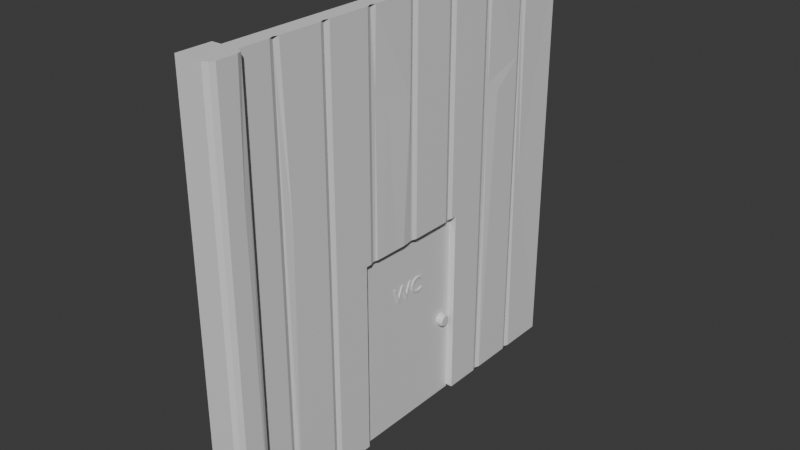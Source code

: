 # Source: wall-tile-wc-door.blend  (saved by Blender 4.0.36; exported with 4.5.12 LTS)
import bpy
from mathutils import Matrix  # noqa: F401  (used for matrix-valued properties, if any)

bpy.ops.wm.read_factory_settings(use_empty=True)
scene = bpy.context.scene
scene.name = 'Scene'

# ---- collections
col_collection = bpy.data.collections.new('Collection'); scene.collection.children.link(col_collection)

# ---- materials (node trees are filled in below, after node groups)
mat_wood1 = bpy.data.materials.new('wood1')
mat_wood1.use_transparent_shadow = False
mat_wood2 = bpy.data.materials.new('wood2')
mat_wood2.use_transparent_shadow = False
mat_metal = bpy.data.materials.new('metal')
mat_metal.use_transparent_shadow = False
mat_text = bpy.data.materials.new('text')
mat_text.use_transparent_shadow = False

# ---- material node trees
mat_wood1.use_nodes = True; mat_wood1.node_tree.nodes.clear()
_N = mat_wood1.node_tree.nodes; _L = mat_wood1.node_tree.links
n0 = _N.new('ShaderNodeBsdfPrincipled'); n0.name = 'Principled BSDF'; n0.location = (10, 300)
n0.inputs[3].default_value = 1.45
n1 = _N.new('ShaderNodeOutputMaterial'); n1.name = 'Material Output'; n1.location = (300, 300)
_L.new(n0.outputs[0], n1.inputs[0])
n1.is_active_output = True
mat_wood2.use_nodes = True; mat_wood2.node_tree.nodes.clear()
_N = mat_wood2.node_tree.nodes; _L = mat_wood2.node_tree.links
n0 = _N.new('ShaderNodeBsdfPrincipled'); n0.name = 'Principled BSDF'; n0.location = (10, 300)
n0.inputs[3].default_value = 1.45
n1 = _N.new('ShaderNodeOutputMaterial'); n1.name = 'Material Output'; n1.location = (300, 300)
_L.new(n0.outputs[0], n1.inputs[0])
n1.is_active_output = True
mat_metal.use_nodes = True; mat_metal.node_tree.nodes.clear()
_N = mat_metal.node_tree.nodes; _L = mat_metal.node_tree.links
n0 = _N.new('ShaderNodeBsdfPrincipled'); n0.name = 'Principled BSDF'; n0.location = (10, 300)
n0.inputs[3].default_value = 1.45
n1 = _N.new('ShaderNodeOutputMaterial'); n1.name = 'Material Output'; n1.location = (300, 300)
_L.new(n0.outputs[0], n1.inputs[0])
n1.is_active_output = True
mat_text.use_nodes = True; mat_text.node_tree.nodes.clear()
_N = mat_text.node_tree.nodes; _L = mat_text.node_tree.links
n0 = _N.new('ShaderNodeBsdfPrincipled'); n0.name = 'Principled BSDF'; n0.location = (10, 300)
n0.inputs[3].default_value = 1.45
n1 = _N.new('ShaderNodeOutputMaterial'); n1.name = 'Material Output'; n1.location = (300, 300)
_L.new(n0.outputs[0], n1.inputs[0])
n1.is_active_output = True

# ---- world
world_world = bpy.data.worlds.new('World'); scene.world = world_world
world_world.use_nodes = True; world_world.node_tree.nodes.clear()
_N = world_world.node_tree.nodes; _L = world_world.node_tree.links
n0 = _N.new('ShaderNodeOutputWorld'); n0.name = 'World Output'; n0.location = (300, 300)
n1 = _N.new('ShaderNodeBackground'); n1.name = 'Background'; n1.location = (10, 300)
n1.inputs[0].default_value = (0.05088, 0.05088, 0.05088, 1.0)
_L.new(n1.outputs[0], n0.inputs[0])
n0.is_active_output = True
world_world.color = (0.05088, 0.05088, 0.05088)
world_world.use_sun_shadow = False
world_world.sun_shadow_jitter_overblur = 0.0

# ---- meshes
me_cube_001 = bpy.data.meshes.new('Cube.001')
me_cube_001.from_pydata([(-1.0, -1.0, -1.0), (-1.0, -1.0, 1.0), (-1.0, 1.0, -1.0), (-1.0, 1.0, 1.0), (1.0, -1.0, -1.0), (1.0, -1.0, 1.0), (1.0, 1.0, -1.0), (1.0, 1.0, 1.0), (-1.0, 0.75, -1.0), (-1.0, 0.5, -1.0), (-1.0, -0.5, -1.0), (-1.0, -0.75, -1.0), (-1.0, -0.75, 1.0), (-1.0, -0.5, 1.0), (-1.0, -0.25, 1.0), (-1.0, 0.0, 1.0), (-1.0, 0.25, 1.0), (-1.0, 0.5, 1.0), (-1.0, 0.75, 1.0), (1.0, -0.7276, -1.0), (1.0, -0.7724, -1.0), (0.9776, -0.75, -1.0), (0.8, -0.75, -1.0), (1.0, -0.4776, -1.0), (1.0, -0.5224, -1.0), (0.9776, -0.5, -1.0), (0.8, -0.5, -1.0), (1.0, 0.5224, -1.0), (1.0, 0.4776, -1.0), (0.9776, 0.5, -1.0), (0.8, 0.5, -1.0), (1.0, 0.7724, -1.0), (1.0, 0.7276, -1.0), (0.9776, 0.75, -1.0), (0.8, 0.75, -1.0), (1.0, 0.7276, 1.0), (1.0, 0.7724, 1.0), (0.9776, 0.75, 1.0), (0.8, 0.75, 1.0), (1.0, 0.4776, 1.0), (1.0, 0.5224, 1.0), (0.9776, 0.5, 1.0), (0.8, 0.5, 1.0), (1.0, 0.2276, 1.0), (1.0, 0.2724, 1.0), (0.9776, 0.25, 1.0), (0.8, 0.25, 1.0), (1.0, -0.02244, 1.0), (1.0, 0.02244, 1.0), (0.9776, 0.0, 1.0), (0.8, 0.0, 1.0), (1.0, -0.2724, 1.0), (1.0, -0.2276, 1.0), (0.9776, -0.25, 1.0), (0.8, -0.25, 1.0), (1.0, -0.5224, 1.0), (1.0, -0.4776, 1.0), (0.9776, -0.5, 1.0), (0.8, -0.5, 1.0), (1.0, -0.7724, 1.0), (1.0, -0.7276, 1.0), (0.9776, -0.75, 1.0), (0.8, -0.75, 1.0), (1.0, -0.02244, 0.5629), (0.8148, -0.2276, 0.6494), (0.8371, -0.2276, 0.4675), (0.8668, -0.1591, 0.5625), (1.0, 0.7276, 0.3), (0.85, 0.5224, 0.4839), (0.85, 0.5224, 0.3703), (1.0, 0.7276, 0.5555), (1.0, 0.5856, 0.4273), (1.0, -0.5224, 0.09332), (1.0, -0.7048, 0.2204), (1.0, -0.7042, 0.05421), (1.0, -0.6216, 0.1176), (1.0, 0.4467, -0.1455), (1.0, 1.0, 0.03022), (0.9, 0.7927, -0.04419), (-2.0, -1.08, -1.002), (-2.0, -1.08, 1.002), (-2.0, -0.92, -1.002), (-2.0, -0.92, 1.002), (2.0, -0.9679, 0.4369), (2.0, -1.047, 0.3891), (2.0, -1.047, -1.002), (1.187, -1.08, -1.002), (1.762, -1.07, -1.002), (1.187, -1.08, 1.002), (2.0, -1.047, 1.002), (1.762, -1.07, 1.002), (1.187, -0.92, -1.002), (2.0, -0.9525, -1.002), (1.762, -0.9295, -1.002), (2.0, -0.9525, 1.002), (1.187, -0.92, 1.002), (1.762, -0.9295, 1.002), (2.0, -1.035, -0.5187), (2.0, -0.9567, -0.6114), (1.0, -0.2724, -0.08262), (1.0, -0.2996, -0.08262), (1.0, -0.2996, -1.0), (1.0, 0.2996, -0.1952), (1.0, 0.2996, -1.0), (1.0, 0.2276, -0.08262), (1.0, 0.02244, -0.08262), (-1.0, 0.2996, -1.0), (-1.0, -0.2996, -1.0), (-1.0, -0.25, -0.08262), (-1.0, -0.2996, -0.08262), (-1.0, 0.0, -0.08262), (-1.0, 0.25, -0.08262), (-1.0, 0.2996, -0.08262), (0.8, 0.25, -0.08262), (1.0, 0.2724, -0.08262), (0.8816, -0.02244, -0.08262), (0.8431, -0.01936, -0.08262), (0.8, 0.0, -0.08262), (0.8, -0.25, -0.08262), (1.0, -0.06257, -0.08262), (0.9424, -0.1873, -0.08262), (0.9169, -0.2276, -0.08262), (0.9592, -0.1044, -0.08262), (0.8082, -0.2375, -0.08262), (1.0, 0.2996, -0.08262)], [], [(8, 18, 3, 2), (6, 2, 3, 7, 77), (99, 51, 56, 23, 101, 100), (4, 5, 1, 0), (40, 35, 37, 18, 17, 41), (44, 39, 41, 17, 16, 45), (48, 43, 45, 16, 15, 49), (52, 47, 49, 15, 14, 53), (56, 51, 53, 14, 13, 57), (60, 55, 57, 13, 12, 61), (61, 12, 1, 5, 59), (36, 7, 3, 18, 37), (6, 77, 78, 31), (67, 71, 69, 27, 32), (28, 76, 102, 103), (104, 43, 48, 105), (20, 59, 5, 4), (8, 2, 6, 31, 33), (33, 32, 27, 29, 9, 8), (106, 9, 29, 28, 103), (23, 25, 10, 107, 101), (25, 24, 19, 21, 11, 10), (0, 1, 12, 11), (11, 12, 13, 10), (10, 13, 14, 108, 109, 107), (108, 14, 15, 110), (110, 15, 16, 111), (16, 17, 9, 106, 112, 111), (9, 17, 18, 8), (19, 22, 21), (22, 20, 21), (23, 26, 25), (26, 24, 25), (27, 30, 29), (30, 28, 29), (31, 34, 33), (34, 32, 33), (35, 38, 37), (38, 36, 37), (39, 42, 41), (42, 40, 41), (43, 46, 45), (46, 44, 45), (47, 50, 49), (50, 48, 49), (51, 54, 53), (54, 52, 53), (55, 58, 57), (58, 56, 57), (59, 62, 61), (62, 60, 61), (67, 32, 34, 38, 35, 70), (36, 38, 34, 31, 78), (76, 28, 30, 42, 39), (68, 40, 42, 30, 27, 69), (113, 46, 43, 104), (114, 44, 46, 113), (117, 50, 47, 63, 115, 116), (105, 48, 50, 117), (118, 54, 51, 99), (119, 115, 63), (122, 66, 120), (65, 121, 120, 66), (119, 63, 66, 122), (72, 24, 26, 58, 55), (58, 26, 23, 56), (59, 20, 22, 62), (72, 75, 74, 19, 24), (21, 20, 4, 0, 11), (64, 52, 54, 118, 123, 121, 65), (64, 65, 66), (66, 63, 47, 52, 64), (71, 70, 35, 40, 68), (70, 71, 67), (69, 71, 68), (74, 73, 60, 62, 22, 19), (73, 74, 75), (75, 72, 55, 60, 73), (76, 39, 44, 114, 124, 102), (78, 77, 7, 36), (79, 80, 82, 81), (86, 88, 80, 79), (96, 95, 82, 80, 88, 90, 89, 94), (92, 98, 97, 85), (81, 82, 95, 91), (98, 92, 93, 96, 94, 83), (96, 93, 91, 95), (88, 86, 87, 90), (87, 85, 97, 84, 89, 90), (92, 85, 87, 86, 79, 81, 91, 93), (84, 83, 94, 89), (97, 98, 83, 84), (103, 102, 124, 112, 106), (109, 100, 101, 107), (114, 113, 104, 105, 117, 116, 115, 119, 122, 120, 121, 123, 118, 99, 100, 109, 108, 110, 111, 112, 124)])
me_cube_001.polygons.foreach_set('material_index', [0, 0, 0, 0, 0, 0, 0, 0, 0, 0, 0, 0, 0, 0, 0, 0, 0, 0, 0, 0, 0, 0, 0, 0, 0, 0, 0, 0, 0, 0, 0, 0, 0, 0, 0, 0, 0, 0, 0, 0, 0, 0, 0, 0, 0, 0, 0, 0, 0, 0, 0, 0, 0, 0, 0, 0, 0, 0, 0, 0, 0, 0, 0, 0, 0, 0, 0, 0, 0, 0, 0, 0, 0, 0, 0, 0, 0, 0, 0, 0, 1, 1, 1, 1, 1, 1, 1, 1, 1, 1, 1, 1, 0, 0, 0])
_uv = me_cube_001.uv_layers.new(name='UVMap')
_uv.uv.foreach_set('vector', [0.375, 0.2188, 0.625, 0.2188, 0.625, 0.25, 0.375, 0.25, 0.375, 0.5, 0.375, 0.25, 0.625, 0.25, 0.625, 0.5, 0.5038, 0.5, 0.4897, 0.6591, 0.625, 0.6591, 0.625, 0.6847, 0.375, 0.6847, 0.375, 0.6624, 0.4897, 0.6624, 0.375, 0.75, 0.625, 0.75, 0.625, 1.0, 0.375, 1.0, 0.625, 0.5597, 0.625, 0.5341, 0.6278, 0.5312, 0.875, 0.5312, 0.875, 0.5625, 0.6278, 0.5625, 0.625, 0.5909, 0.625, 0.5653, 0.6278, 0.5625, 0.875, 0.5625, 0.875, 0.5938, 0.6278, 0.5938, 0.625, 0.6222, 0.625, 0.5966, 0.6278, 0.5938, 0.875, 0.5938, 0.875, 0.625, 0.6278, 0.625, 0.625, 0.6534, 0.625, 0.6278, 0.6278, 0.625, 0.875, 0.625, 0.875, 0.6562, 0.6278, 0.6562, 0.625, 0.6847, 0.625, 0.6591, 0.6278, 0.6562, 0.875, 0.6562, 0.875, 0.6875, 0.6278, 0.6875, 0.625, 0.7159, 0.625, 0.6903, 0.6278, 0.6875, 0.875, 0.6875, 0.875, 0.7188, 0.6278, 0.7188, 0.6278, 0.7188, 0.875, 0.7188, 0.875, 0.75, 0.625, 0.75, 0.625, 0.7216, 0.625, 0.5284, 0.625, 0.5, 0.875, 0.5, 0.875, 0.5312, 0.6278, 0.5312, 0.375, 0.5, 0.5038, 0.5, 0.4945, 0.5284, 0.375, 0.5284, 0.5375, 0.5341, 0.5534, 0.5518, 0.5463, 0.5597, 0.375, 0.5597, 0.375, 0.5341, 0.375, 0.5653, 0.4818, 0.5653, 0.4756, 0.587, 0.375, 0.5876, 0.4897, 0.5966, 0.625, 0.5966, 0.625, 0.6222, 0.4897, 0.6222, 0.375, 0.7216, 0.625, 0.7216, 0.625, 0.75, 0.375, 0.75, 0.125, 0.5312, 0.125, 0.5, 0.375, 0.5, 0.375, 0.5284, 0.3722, 0.5312, 0.3722, 0.5312, 0.375, 0.5341, 0.375, 0.5597, 0.3722, 0.5625, 0.125, 0.5625, 0.125, 0.5312, 0.125, 0.5876, 0.125, 0.5625, 0.3722, 0.5625, 0.375, 0.5653, 0.375, 0.5876, 0.375, 0.6847, 0.3722, 0.6875, 0.125, 0.6875, 0.125, 0.6624, 0.375, 0.6624, 0.3722, 0.6875, 0.375, 0.6903, 0.375, 0.7159, 0.3722, 0.7188, 0.125, 0.7188, 0.125, 0.6875, 0.375, 0.0, 0.625, 0.0, 0.625, 0.03125, 0.375, 0.03125, 0.375, 0.03125, 0.625, 0.03125, 0.625, 0.0625, 0.375, 0.0625, 0.375, 0.0625, 0.625, 0.0625, 0.625, 0.09375, 0.4897, 0.09375, 0.4897, 0.08756, 0.375, 0.08756, 0.4897, 0.09375, 0.625, 0.09375, 0.625, 0.125, 0.4897, 0.125, 0.4897, 0.125, 0.625, 0.125, 0.625, 0.1562, 0.4897, 0.1562, 0.625, 0.1562, 0.625, 0.1875, 0.375, 0.1875, 0.375, 0.1624, 0.4897, 0.1624, 0.4897, 0.1562, 0.375, 0.1875, 0.625, 0.1875, 0.625, 0.2188, 0.375, 0.2188, 0.375, 0.7159, 0.375, 0.7188, 0.3722, 0.7188, 0.375, 0.7188, 0.375, 0.7216, 0.3722, 0.7188, 0.375, 0.6847, 0.375, 0.6875, 0.3722, 0.6875, 0.375, 0.6875, 0.375, 0.6903, 0.3722, 0.6875, 0.375, 0.5597, 0.375, 0.5625, 0.3722, 0.5625, 0.375, 0.5625, 0.375, 0.5653, 0.3722, 0.5625, 0.375, 0.5284, 0.375, 0.5312, 0.3722, 0.5312, 0.375, 0.5312, 0.375, 0.5341, 0.3722, 0.5312, 0.625, 0.5341, 0.625, 0.5312, 0.6278, 0.5312, 0.625, 0.5312, 0.625, 0.5284, 0.6278, 0.5312, 0.625, 0.5653, 0.625, 0.5625, 0.6278, 0.5625, 0.625, 0.5625, 0.625, 0.5597, 0.6278, 0.5625, 0.625, 0.5966, 0.625, 0.5938, 0.6278, 0.5938, 0.625, 0.5938, 0.625, 0.5909, 0.6278, 0.5938, 0.625, 0.6278, 0.625, 0.625, 0.6278, 0.625, 0.625, 0.625, 0.625, 0.6222, 0.6278, 0.625, 0.625, 0.6591, 0.625, 0.6562, 0.6278, 0.6562, 0.625, 0.6562, 0.625, 0.6534, 0.6278, 0.6562, 0.625, 0.6903, 0.625, 0.6875, 0.6278, 0.6875, 0.625, 0.6875, 0.625, 0.6847, 0.6278, 0.6875, 0.625, 0.7216, 0.625, 0.7188, 0.6278, 0.7188, 0.625, 0.7188, 0.625, 0.7159, 0.6278, 0.7188, 0.5375, 0.5341, 0.375, 0.5341, 0.375, 0.5312, 0.625, 0.5312, 0.625, 0.5341, 0.5694, 0.5341, 0.625, 0.5284, 0.625, 0.5312, 0.375, 0.5312, 0.375, 0.5284, 0.4945, 0.5284, 0.4818, 0.5653, 0.375, 0.5653, 0.375, 0.5625, 0.625, 0.5625, 0.625, 0.5653, 0.5605, 0.5597, 0.625, 0.5597, 0.625, 0.5625, 0.375, 0.5625, 0.375, 0.5597, 0.5463, 0.5597, 0.4897, 0.5938, 0.625, 0.5938, 0.625, 0.5966, 0.4897, 0.5966, 0.4897, 0.5909, 0.625, 0.5909, 0.625, 0.5938, 0.4897, 0.5938, 0.4897, 0.625, 0.625, 0.625, 0.625, 0.6278, 0.5704, 0.6278, 0.4897, 0.6278, 0.4897, 0.6265, 0.4897, 0.6222, 0.625, 0.6222, 0.625, 0.625, 0.4897, 0.625, 0.4897, 0.6562, 0.625, 0.6562, 0.625, 0.6591, 0.4897, 0.6591, 0.4886, 0.6337, 0.4897, 0.6278, 0.5704, 0.6278, 0.4891, 0.6385, 0.5703, 0.6449, 0.4894, 0.6486, 0.5584, 0.6534, 0.4897, 0.6534, 0.4894, 0.6486, 0.5703, 0.6449, 0.4886, 0.6337, 0.5704, 0.6278, 0.5703, 0.6449, 0.4891, 0.6385, 0.5117, 0.6903, 0.375, 0.6903, 0.375, 0.6875, 0.625, 0.6875, 0.625, 0.6903, 0.625, 0.6875, 0.375, 0.6875, 0.375, 0.6847, 0.625, 0.6847, 0.625, 0.7216, 0.375, 0.7216, 0.375, 0.7188, 0.625, 0.7188, 0.5117, 0.6903, 0.5147, 0.7044, 0.5068, 0.7159, 0.375, 0.7159, 0.375, 0.6903, 0.3722, 0.7188, 0.375, 0.7216, 0.375, 0.75, 0.125, 0.75, 0.125, 0.7188, 0.5812, 0.6534, 0.625, 0.6534, 0.625, 0.6562, 0.4897, 0.6562, 0.4897, 0.656, 0.4897, 0.6534, 0.5584, 0.6534, 0.5812, 0.6534, 0.5584, 0.6534, 0.5703, 0.6449, 0.5703, 0.6449, 0.5704, 0.6278, 0.625, 0.6278, 0.625, 0.6534, 0.5812, 0.6534, 0.5534, 0.5518, 0.5694, 0.5341, 0.625, 0.5341, 0.625, 0.5597, 0.5605, 0.5597, 0.5694, 0.5341, 0.5534, 0.5518, 0.5375, 0.5341, 0.5463, 0.5597, 0.5534, 0.5518, 0.5605, 0.5597, 0.5068, 0.7159, 0.5276, 0.7159, 0.625, 0.7159, 0.625, 0.7188, 0.375, 0.7188, 0.375, 0.7159, 0.5276, 0.7159, 0.5068, 0.7159, 0.5147, 0.7044, 0.5147, 0.7044, 0.5117, 0.6903, 0.625, 0.6903, 0.625, 0.7159, 0.5276, 0.7159, 0.4818, 0.5653, 0.625, 0.5653, 0.625, 0.5909, 0.4897, 0.5909, 0.4897, 0.587, 0.4756, 0.587, 0.4945, 0.5284, 0.5038, 0.5, 0.625, 0.5, 0.625, 0.5284, 0.375, 0.0, 0.625, 0.0, 0.625, 0.25, 0.375, 0.25, 0.375, 0.8008, 0.625, 0.8008, 0.625, 1.0, 0.375, 1.0, 0.6399, 0.5149, 0.6758, 0.5, 0.875, 0.5, 0.875, 0.75, 0.6758, 0.75, 0.6399, 0.7351, 0.625, 0.6992, 0.625, 0.5508, 0.375, 0.5508, 0.4237, 0.5508, 0.4353, 0.6992, 0.375, 0.6992, 0.375, 0.25, 0.625, 0.25, 0.625, 0.4492, 0.375, 0.4492, 0.4237, 0.5508, 0.375, 0.5508, 0.375, 0.5, 0.625, 0.5, 0.625, 0.5508, 0.5545, 0.5508, 0.625, 0.5, 0.375, 0.5, 0.375, 0.4492, 0.625, 0.4492, 0.625, 0.8008, 0.375, 0.8008, 0.375, 0.75, 0.625, 0.75, 0.375, 0.75, 0.375, 0.6992, 0.4353, 0.6992, 0.5485, 0.6992, 0.625, 0.6992, 0.625, 0.75, 0.375, 0.5508, 0.375, 0.6992, 0.3601, 0.7351, 0.3242, 0.75, 0.125, 0.75, 0.125, 0.5, 0.3242, 0.5, 0.3601, 0.5149, 0.5485, 0.6992, 0.5545, 0.5508, 0.625, 0.5508, 0.625, 0.6992, 0.4353, 0.6992, 0.4237, 0.5508, 0.5545, 0.5508, 0.5485, 0.6992, 0.3778, 0.4, 0.5947, 0.4, 0.625, 0.4, 0.625, 0.35, 0.3778, 0.35, 0.625, 0.9, 0.625, 0.85, 0.3778, 0.85, 0.3778, 0.9, 0.725, 0.5113, 0.73, 0.5207, 0.725, 0.53, 0.725, 0.6156, 0.73, 0.625, 0.7289, 0.6331, 0.728, 0.6344, 0.725, 0.6511, 0.726, 0.6686, 0.7264, 0.7032, 0.7271, 0.72, 0.7298, 0.7241, 0.73, 0.7293, 0.725, 0.7387, 0.725, 0.75, 0.775, 0.75, 0.775, 0.7293, 0.775, 0.625, 0.775, 0.5207, 0.775, 0.5, 0.725, 0.5])
me_cube_001.materials.append(mat_wood1)
me_cube_001.materials.append(mat_wood2)
me_cube_001.update()
me_cube = bpy.data.meshes.new('Cube')
me_cube.from_pydata([(-1.0, -1.924, -5.051), (-1.0, -1.924, -0.4131), (-1.0, 1.924, -5.051), (-1.0, 1.924, -0.4131), (1.0, -1.924, -5.051), (1.0, -1.924, -0.4131), (1.0, 1.924, -5.051), (1.0, 1.924, -0.4131), (-4.19, 1.751, -3.014), (5.217, 1.714, -3.014), (-4.19, 1.725, -3.089), (5.217, 1.695, -3.067), (-4.19, 1.655, -3.143), (5.217, 1.64, -3.111), (-4.19, 1.559, -3.163), (5.217, 1.559, -3.127), (-4.19, 1.463, -3.143), (5.217, 1.478, -3.111), (-4.19, 1.392, -3.089), (5.217, 1.422, -3.067), (-4.19, 1.367, -3.014), (5.217, 1.404, -3.014), (-4.19, 1.392, -2.939), (5.217, 1.422, -2.96), (-4.19, 1.463, -2.884), (5.217, 1.478, -2.917), (-4.19, 1.559, -2.864), (5.217, 1.559, -2.9), (-4.19, 1.655, -2.884), (5.217, 1.64, -2.917), (-4.19, 1.725, -2.939), (5.217, 1.695, -2.96), (4.19, 1.725, -3.089), (4.19, 1.751, -3.014), (4.19, 1.655, -3.143), (4.19, 1.559, -3.163), (4.19, 1.463, -3.143), (4.19, 1.392, -3.089), (4.19, 1.367, -3.014), (4.19, 1.392, -2.939), (4.19, 1.463, -2.884), (4.19, 1.559, -2.864), (4.19, 1.655, -2.884), (4.19, 1.725, -2.939)], [], [(0, 1, 3, 2), (2, 3, 7, 6), (6, 7, 5, 4), (4, 5, 1, 0), (2, 6, 4, 0), (7, 3, 1, 5), (8, 33, 32, 10), (10, 32, 34, 12), (12, 34, 35, 14), (14, 35, 36, 16), (16, 36, 37, 18), (18, 37, 38, 20), (20, 38, 39, 22), (22, 39, 40, 24), (24, 40, 41, 26), (26, 41, 42, 28), (11, 9, 31, 29, 27, 25, 23, 21, 19, 17, 15, 13), (28, 42, 43, 30), (30, 43, 33, 8), (8, 10, 12, 14, 16, 18, 20, 22, 24, 26, 28, 30), (9, 11, 32, 33), (11, 13, 34, 32), (13, 15, 35, 34), (15, 17, 36, 35), (17, 19, 37, 36), (19, 21, 38, 37), (21, 23, 39, 38), (23, 25, 40, 39), (25, 27, 41, 40), (27, 29, 42, 41), (29, 31, 43, 42), (31, 9, 33, 43)])
me_cube.polygons.foreach_set('material_index', [0, 0, 1, 0, 0, 0, 0, 0, 0, 0, 0, 0, 0, 0, 0, 0, 0, 0, 0, 0, 0, 0, 0, 0, 0, 0, 0, 0, 0, 0, 0, 0])
_uv = me_cube.uv_layers.new(name='UVMap')
_uv.uv.foreach_set('vector', [0.375, 0.0, 0.625, 0.0, 0.625, 0.25, 0.375, 0.25, 0.375, 0.25, 0.625, 0.25, 0.625, 0.5, 0.375, 0.5, 0.375, 0.5, 0.625, 0.5, 0.625, 0.75, 0.375, 0.75, 0.375, 0.75, 0.625, 0.75, 0.625, 1.0, 0.375, 1.0, 0.125, 0.5, 0.375, 0.5, 0.375, 0.75, 0.125, 0.75, 0.625, 0.5, 0.875, 0.5, 0.875, 0.75, 0.625, 0.75, 1.0, 0.5, 1.0, 1.0, 0.9167, 1.0, 0.9167, 0.5, 0.9167, 0.5, 0.9167, 1.0, 0.8333, 1.0, 0.8333, 0.5, 0.8333, 0.5, 0.8333, 1.0, 0.75, 1.0, 0.75, 0.5, 0.75, 0.5, 0.75, 1.0, 0.6667, 1.0, 0.6667, 0.5, 0.6667, 0.5, 0.6667, 1.0, 0.5833, 1.0, 0.5833, 0.5, 0.5833, 0.5, 0.5833, 1.0, 0.5, 1.0, 0.5, 0.5, 0.5, 0.5, 0.5, 1.0, 0.4167, 1.0, 0.4167, 0.5, 0.4167, 0.5, 0.4167, 1.0, 0.3333, 1.0, 0.3333, 0.5, 0.3333, 0.5, 0.3333, 1.0, 0.25, 1.0, 0.25, 0.5, 0.25, 0.5, 0.25, 1.0, 0.1667, 1.0, 0.1667, 0.5, 0.3358, 0.4206, 0.25, 0.4436, 0.1642, 0.4206, 0.09468, 0.3511, 0.0676, 0.25, 0.09468, 0.1489, 0.1642, 0.07942, 0.25, 0.05643, 0.3358, 0.07942, 0.4053, 0.1489, 0.4324, 0.25, 0.4053, 0.3511, 0.1667, 0.5, 0.1667, 1.0, 0.08333, 1.0, 0.08333, 0.5, 0.08333, 0.5, 0.08333, 1.0, 7.451e-08, 1.0, 7.451e-08, 0.5, 0.75, 0.49, 0.87, 0.4578, 0.9578, 0.37, 0.99, 0.25, 0.9578, 0.13, 0.87, 0.04215, 0.75, 0.01, 0.63, 0.04215, 0.5422, 0.13, 0.51, 0.25, 0.5422, 0.37, 0.63, 0.4578, 0.25, 0.4436, 0.3358, 0.4206, 0.37, 0.4578, 0.25, 0.49, 0.3358, 0.4206, 0.4053, 0.3511, 0.4578, 0.37, 0.37, 0.4578, 0.4053, 0.3511, 0.4324, 0.25, 0.49, 0.25, 0.4578, 0.37, 0.4324, 0.25, 0.4053, 0.1489, 0.4578, 0.13, 0.49, 0.25, 0.4053, 0.1489, 0.3358, 0.07942, 0.37, 0.04215, 0.4578, 0.13, 0.3358, 0.07942, 0.25, 0.05643, 0.25, 0.01, 0.37, 0.04215, 0.25, 0.05643, 0.1642, 0.07942, 0.13, 0.04215, 0.25, 0.01, 0.1642, 0.07942, 0.09468, 0.1489, 0.04215, 0.13, 0.13, 0.04215, 0.09468, 0.1489, 0.0676, 0.25, 0.01, 0.25, 0.04215, 0.13, 0.0676, 0.25, 0.09468, 0.3511, 0.04215, 0.37, 0.01, 0.25, 0.09468, 0.3511, 0.1642, 0.4206, 0.13, 0.4578, 0.04215, 0.37, 0.1642, 0.4206, 0.25, 0.4436, 0.25, 0.49, 0.13, 0.4578])
me_cube.materials.append(mat_metal)
me_cube.materials.append(mat_wood2)
me_cube.update()
me_text = bpy.data.meshes.new('Text')
me_text.from_pydata([(1.698, 0.635, 0.0), (1.675, 0.6443, 0.0), (1.653, 0.6527, 0.0), (1.632, 0.6602, 0.0), (1.612, 0.6669, 0.0), (1.592, 0.6727, 0.0), (1.572, 0.6776, 0.0), (1.554, 0.6818, 0.0), (1.535, 0.6851, 0.0), (1.517, 0.6877, 0.0), (1.499, 0.6896, 0.0), (1.482, 0.6906, 0.0), (1.464, 0.691, 0.0), (1.411, 0.6879, 0.0), (1.361, 0.6788, 0.0), (1.314, 0.664, 0.0), (1.271, 0.6439, 0.0), (1.231, 0.6188, 0.0), (1.196, 0.589, 0.0), (1.165, 0.5549, 0.0), (1.139, 0.5168, 0.0), (1.118, 0.475, 0.0), (1.103, 0.4299, 0.0), (1.093, 0.3818, 0.0), (1.09, 0.331, 0.0), (1.092, 0.2943, 0.0), (1.099, 0.2562, 0.0), (1.112, 0.2175, 0.0), (1.129, 0.1793, 0.0), (1.151, 0.1423, 0.0), (1.178, 0.1074, 0.0), (1.211, 0.07545, 0.0), (1.249, 0.04737, 0.0), (1.293, 0.02402, 0.0), (1.342, 0.006255, 0.0), (1.397, -0.005041, 0.0), (1.458, -0.009, 0.0), (1.484, -0.008488, 0.0), (1.509, -0.006986, 0.0), (1.532, -0.004547, 0.0), (1.555, -0.001222, 0.0), (1.576, 0.002936, 0.0), (1.596, 0.007875, 0.0), (1.616, 0.01354, 0.0), (1.635, 0.01989, 0.0), (1.653, 0.02686, 0.0), (1.671, 0.0344, 0.0), (1.688, 0.04247, 0.0), (1.705, 0.051, 0.0), (1.705, 0.158, 0.0), (1.686, 0.146, 0.0), (1.666, 0.1349, 0.0), (1.646, 0.1249, 0.0), (1.626, 0.1158, 0.0), (1.606, 0.1078, 0.0), (1.586, 0.1008, 0.0), (1.566, 0.09477, 0.0), (1.546, 0.08985, 0.0), (1.526, 0.086, 0.0), (1.506, 0.08323, 0.0), (1.486, 0.08156, 0.0), (1.467, 0.081, 0.0), (1.427, 0.08317, 0.0), (1.39, 0.08956, 0.0), (1.355, 0.09995, 0.0), (1.323, 0.1141, 0.0), (1.293, 0.1319, 0.0), (1.268, 0.1531, 0.0), (1.245, 0.1775, 0.0), (1.226, 0.2049, 0.0), (1.211, 0.235, 0.0), (1.2, 0.2677, 0.0), (1.193, 0.3028, 0.0), (1.191, 0.34, 0.0), (1.193, 0.3766, 0.0), (1.2, 0.4114, 0.0), (1.212, 0.4441, 0.0), (1.227, 0.4743, 0.0), (1.246, 0.502, 0.0), (1.269, 0.5268, 0.0), (1.294, 0.5484, 0.0), (1.323, 0.5667, 0.0), (1.355, 0.5813, 0.0), (1.389, 0.5921, 0.0), (1.425, 0.5987, 0.0), (1.463, 0.601, 0.0), (1.483, 0.6005, 0.0), (1.502, 0.5991, 0.0), (1.521, 0.5968, 0.0), (1.54, 0.5935, 0.0), (1.559, 0.5892, 0.0), (1.579, 0.5839, 0.0), (1.598, 0.5775, 0.0), (1.617, 0.5702, 0.0), (1.637, 0.5618, 0.0), (1.657, 0.5523, 0.0), (1.677, 0.5417, 0.0), (1.698, 0.53, 0.0), (1.041, 0.682, 0.0), (0.944, 0.682, 0.0), (0.758, 0.212, 0.0), (0.568, 0.682, 0.0), (0.475, 0.682, 0.0), (0.286, 0.212, 0.0), (0.098, 0.682, 0.0), (0.0, 0.682, 0.0), (0.276, -0.006, 0.0), (0.295, -0.006, 0.0), (0.521, 0.552, 0.0), (0.745, -0.006, 0.0), (0.764, -0.006, 0.0), (1.698, 0.635, 0.1523), (1.675, 0.6443, 0.1523), (1.653, 0.6527, 0.1523), (1.632, 0.6602, 0.1523), (1.612, 0.6669, 0.1523), (1.592, 0.6727, 0.1523), (1.572, 0.6776, 0.1523), (1.554, 0.6818, 0.1523), (1.535, 0.6851, 0.1523), (1.517, 0.6877, 0.1523), (1.499, 0.6896, 0.1523), (1.482, 0.6906, 0.1523), (1.464, 0.691, 0.1523), (1.411, 0.6879, 0.1523), (1.361, 0.6788, 0.1523), (1.314, 0.664, 0.1523), (1.271, 0.6439, 0.1523), (1.231, 0.6188, 0.1523), (1.196, 0.589, 0.1523), (1.165, 0.5549, 0.1523), (1.139, 0.5168, 0.1523), (1.118, 0.475, 0.1523), (1.103, 0.4299, 0.1523), (1.093, 0.3818, 0.1523), (1.294, 0.5484, 0.1523), (1.323, 0.5667, 0.1523), (1.09, 0.331, 0.1523), (1.092, 0.2943, 0.1523), (1.099, 0.2562, 0.1523), (1.112, 0.2175, 0.1523), (1.129, 0.1793, 0.1523), (1.151, 0.1423, 0.1523), (1.178, 0.1074, 0.1523), (1.211, 0.07545, 0.1523), (1.467, 0.081, 0.1523), (1.427, 0.08317, 0.1523), (1.249, 0.04737, 0.1523), (1.293, 0.02402, 0.1523), (1.342, 0.006255, 0.1523), (1.397, -0.005041, 0.1523), (1.458, -0.009, 0.1523), (1.484, -0.008488, 0.1523), (1.509, -0.006986, 0.1523), (1.532, -0.004547, 0.1523), (1.596, 0.007875, 0.1523), (1.616, 0.01354, 0.1523), (1.635, 0.01989, 0.1523), (1.653, 0.02686, 0.1523), (1.212, 0.4441, 0.1523), (1.705, 0.051, 0.1523), (1.705, 0.158, 0.1523), (1.355, 0.5813, 0.1523), (1.389, 0.5921, 0.1523), (1.686, 0.146, 0.1523), (1.666, 0.1349, 0.1523), (1.646, 0.1249, 0.1523), (1.626, 0.1158, 0.1523), (1.606, 0.1078, 0.1523), (1.586, 0.1008, 0.1523), (1.566, 0.09477, 0.1523), (1.546, 0.08985, 0.1523), (1.526, 0.086, 0.1523), (1.39, 0.08956, 0.1523), (1.355, 0.09995, 0.1523), (1.486, 0.08156, 0.1523), (1.323, 0.1141, 0.1523), (1.293, 0.1319, 0.1523), (1.268, 0.1531, 0.1523), (1.245, 0.1775, 0.1523), (1.226, 0.2049, 0.1523), (1.211, 0.235, 0.1523), (1.2, 0.2677, 0.1523), (1.193, 0.3028, 0.1523), (1.191, 0.34, 0.1523), (1.193, 0.3766, 0.1523), (1.2, 0.4114, 0.1523), (1.425, 0.5987, 0.1523), (1.463, 0.601, 0.1523), (1.227, 0.4743, 0.1523), (1.246, 0.502, 0.1523), (1.269, 0.5268, 0.1523), (1.502, 0.5991, 0.1523), (1.521, 0.5968, 0.1523), (1.54, 0.5935, 0.1523), (1.559, 0.5892, 0.1523), (1.579, 0.5839, 0.1523), (1.598, 0.5775, 0.1523), (1.617, 0.5702, 0.1523), (1.637, 0.5618, 0.1523), (1.657, 0.5523, 0.1523), (1.677, 0.5417, 0.1523), (1.698, 0.53, 0.1523), (1.041, 0.682, 0.1523), (0.944, 0.682, 0.1523), (0.758, 0.212, 0.1523), (0.568, 0.682, 0.1523), (1.483, 0.6005, 0.1523), (0.475, 0.682, 0.1523), (0.286, 0.212, 0.1523), (0.098, 0.682, 0.1523), (-6.657e-09, 0.682, 0.1523), (0.276, -0.006, 0.1523), (0.295, -0.006, 0.1523), (0.521, 0.552, 0.1523), (0.745, -0.006, 0.1523), (0.764, -0.006, 0.1523), (1.671, 0.0344, 0.1523), (1.506, 0.08323, 0.1523), (1.555, -0.001222, 0.1523), (1.576, 0.002936, 0.1523), (1.688, 0.04247, 0.1523)], [], [(13, 12, 11), (13, 11, 10), (13, 10, 9), (14, 13, 9), (14, 9, 8), (14, 8, 7), (14, 7, 6), (15, 14, 6), (15, 6, 5), (15, 5, 4), (15, 4, 3), (16, 15, 3), (16, 3, 2), (16, 2, 1), (16, 1, 0), (17, 16, 0), (17, 0, 87), (87, 0, 88), (88, 0, 89), (89, 0, 90), (90, 0, 91), (91, 0, 92), (92, 0, 93), (93, 0, 94), (94, 0, 95), (95, 0, 96), (96, 0, 97), (18, 17, 85), (85, 17, 86), (86, 17, 87), (18, 85, 84), (18, 84, 83), (18, 83, 82), (19, 18, 82), (19, 82, 81), (19, 81, 80), (20, 19, 80), (20, 80, 79), (20, 79, 78), (21, 20, 78), (21, 78, 77), (22, 21, 77), (22, 77, 76), (22, 76, 75), (23, 22, 75), (23, 75, 74), (24, 23, 74), (24, 74, 73), (24, 73, 72), (25, 24, 72), (25, 72, 71), (26, 25, 71), (26, 71, 70), (27, 26, 70), (27, 70, 69), (28, 27, 69), (28, 69, 68), (29, 28, 68), (29, 68, 67), (50, 49, 48), (29, 67, 66), (51, 50, 48), (30, 29, 66), (52, 51, 48), (30, 66, 65), (53, 52, 48), (54, 53, 48), (30, 65, 64), (55, 54, 48), (31, 30, 64), (56, 55, 48), (31, 64, 63), (57, 56, 48), (58, 57, 48), (31, 63, 62), (59, 58, 48), (60, 59, 48), (31, 62, 61), (61, 60, 48), (31, 61, 48), (32, 31, 48), (32, 48, 47), (33, 32, 47), (33, 47, 46), (33, 46, 45), (33, 45, 44), (34, 33, 44), (34, 44, 43), (34, 43, 42), (34, 42, 41), (35, 34, 41), (35, 41, 40), (35, 40, 39), (35, 39, 38), (36, 35, 38), (36, 38, 37), (106, 105, 104), (106, 104, 103), (103, 102, 101), (103, 101, 108), (108, 101, 100), (100, 99, 98), (100, 98, 110), (103, 108, 107), (109, 108, 100), (106, 103, 107), (109, 100, 110), (124, 122, 123), (124, 121, 122), (124, 120, 121), (125, 120, 124), (125, 119, 120), (125, 118, 119), (125, 117, 118), (126, 117, 125), (126, 116, 117), (126, 115, 116), (126, 114, 115), (127, 114, 126), (127, 113, 114), (127, 112, 113), (127, 111, 112), (128, 111, 127), (128, 192, 111), (192, 193, 111), (193, 194, 111), (194, 195, 111), (195, 196, 111), (196, 197, 111), (197, 198, 111), (198, 199, 111), (199, 200, 111), (200, 201, 111), (201, 202, 111), (129, 188, 128), (188, 207, 128), (207, 192, 128), (129, 187, 188), (129, 163, 187), (129, 162, 163), (130, 162, 129), (130, 136, 162), (130, 135, 136), (131, 135, 130), (131, 191, 135), (131, 190, 191), (132, 190, 131), (132, 189, 190), (133, 189, 132), (133, 159, 189), (133, 186, 159), (134, 186, 133), (134, 185, 186), (137, 185, 134), (137, 184, 185), (137, 183, 184), (138, 183, 137), (138, 182, 183), (139, 182, 138), (139, 181, 182), (140, 181, 139), (140, 180, 181), (141, 180, 140), (141, 179, 180), (142, 179, 141), (142, 178, 179), (164, 160, 161), (142, 177, 178), (165, 160, 164), (143, 177, 142), (166, 160, 165), (143, 176, 177), (167, 160, 166), (168, 160, 167), (143, 174, 176), (169, 160, 168), (144, 174, 143), (170, 160, 169), (144, 173, 174), (171, 160, 170), (172, 160, 171), (144, 146, 173), (218, 160, 172), (175, 160, 218), (144, 145, 146), (145, 160, 175), (144, 160, 145), (147, 160, 144), (147, 221, 160), (148, 221, 147), (148, 217, 221), (148, 158, 217), (148, 157, 158), (149, 157, 148), (149, 156, 157), (149, 155, 156), (149, 220, 155), (150, 220, 149), (150, 219, 220), (150, 154, 219), (150, 153, 154), (151, 153, 150), (151, 152, 153), (212, 210, 211), (212, 209, 210), (209, 206, 208), (209, 214, 206), (214, 205, 206), (205, 203, 204), (205, 216, 203), (209, 213, 214), (215, 205, 214), (212, 213, 209), (215, 216, 205), (64, 65, 176, 174), (4, 5, 116, 115), (71, 72, 183, 182), (46, 47, 221, 217), (6, 7, 118, 117), (8, 9, 120, 119), (10, 11, 122, 121), (73, 74, 185, 184), (76, 77, 189, 159), (12, 13, 124, 123), (37, 38, 153, 152), (97, 0, 111, 202), (84, 85, 188, 187), (77, 78, 190, 189), (14, 15, 126, 125), (99, 100, 205, 204), (105, 106, 212, 211), (58, 59, 218, 172), (78, 79, 191, 190), (16, 17, 128, 127), (1, 2, 113, 112), (18, 19, 130, 129), (3, 4, 115, 114), (75, 76, 159, 186), (20, 21, 132, 131), (74, 75, 186, 185), (22, 23, 134, 133), (5, 6, 117, 116), (80, 81, 136, 135), (7, 8, 119, 118), (24, 25, 138, 137), (9, 10, 121, 120), (26, 27, 140, 139), (79, 80, 135, 191), (28, 29, 142, 141), (11, 12, 123, 122), (83, 84, 187, 163), (30, 31, 144, 143), (61, 62, 146, 145), (13, 14, 125, 124), (88, 89, 194, 193), (85, 86, 207, 188), (32, 33, 148, 147), (34, 35, 150, 149), (15, 16, 127, 126), (90, 91, 196, 195), (87, 88, 193, 192), (36, 37, 152, 151), (17, 18, 129, 128), (19, 20, 131, 130), (92, 93, 198, 197), (89, 90, 195, 194), (38, 39, 154, 153), (21, 22, 133, 132), (91, 92, 197, 196), (42, 43, 156, 155), (23, 24, 137, 134), (94, 95, 200, 199), (93, 94, 199, 198), (25, 26, 139, 138), (95, 96, 201, 200), (27, 28, 141, 140), (96, 97, 202, 201), (29, 30, 143, 142), (98, 99, 204, 203), (39, 40, 219, 154), (44, 45, 158, 157), (31, 32, 147, 144), (101, 102, 208, 206), (33, 34, 149, 148), (100, 101, 206, 205), (35, 36, 151, 150), (86, 87, 192, 207), (103, 104, 210, 209), (48, 49, 161, 160), (81, 82, 162, 136), (102, 103, 209, 208), (82, 83, 163, 162), (104, 105, 211, 210), (47, 48, 160, 221), (50, 51, 165, 164), (106, 107, 213, 212), (52, 53, 167, 166), (109, 110, 216, 215), (41, 42, 155, 220), (108, 109, 215, 214), (68, 69, 180, 179), (54, 55, 169, 168), (67, 68, 179, 178), (56, 57, 171, 170), (63, 64, 174, 173), (107, 108, 214, 213), (70, 71, 182, 181), (49, 50, 164, 161), (60, 61, 145, 175), (51, 52, 166, 165), (40, 41, 220, 219), (62, 63, 173, 146), (53, 54, 168, 167), (43, 44, 157, 156), (72, 73, 184, 183), (55, 56, 170, 169), (65, 66, 177, 176), (69, 70, 181, 180), (57, 58, 172, 171), (66, 67, 178, 177), (59, 60, 175, 218), (110, 98, 203, 216), (0, 1, 112, 111), (45, 46, 217, 158), (2, 3, 114, 113)])
_uv = me_text.uv_layers.new(name='UVMap')
_uv.uv.foreach_set('vector', [0.134, 0.0, 0.1237, 0.0, 0.1134, 0.0, 0.134, 0.0, 0.1134, 0.0, 0.1031, 0.0, 0.134, 0.0, 0.1031, 0.0, 0.09278, 0.0, 0.1443, 0.0, 0.134, 0.0, 0.09278, 0.0, 0.1443, 0.0, 0.09278, 0.0, 0.08247, 0.0, 0.1443, 0.0, 0.08247, 0.0, 0.07216, 0.0, 0.1443, 0.0, 0.07216, 0.0, 0.06186, 0.0, 0.1546, 0.0, 0.1443, 0.0, 0.06186, 0.0, 0.1546, 0.0, 0.06186, 0.0, 0.05155, 0.0, 0.1546, 0.0, 0.05155, 0.0, 0.04124, 0.0, 0.1546, 0.0, 0.04124, 0.0, 0.03093, 0.0, 0.1649, 0.0, 0.1546, 0.0, 0.03093, 0.0, 0.1649, 0.0, 0.03093, 0.0, 0.02062, 0.0, 0.1649, 0.0, 0.02062, 0.0, 0.01031, 0.0, 0.1649, 0.0, 0.01031, 0.0, 0.0, 0.0, 0.1753, 0.0, 0.1649, 0.0, 0.0, 0.0, 0.1753, 0.0, 0.0, 0.0, 0.8969, 0.0, 0.8969, 0.0, 0.0, 0.0, 0.9072, 0.0, 0.9072, 0.0, 0.0, 0.0, 0.9175, 0.0, 0.9175, 0.0, 0.0, 0.0, 0.9278, 0.0, 0.9278, 0.0, 0.0, 0.0, 0.9381, 0.0, 0.9381, 0.0, 0.0, 0.0, 0.9485, 0.0, 0.9485, 0.0, 0.0, 0.0, 0.9588, 0.0, 0.9588, 0.0, 0.0, 0.0, 0.9691, 0.0, 0.9691, 0.0, 0.0, 0.0, 0.9794, 0.0, 0.9794, 0.0, 0.0, 0.0, 0.9897, 0.0, 0.9897, 0.0, 0.0, 0.0, 1.0, 0.0, 0.1856, 0.0, 0.1753, 0.0, 0.8763, 0.0, 0.8763, 0.0, 0.1753, 0.0, 0.8866, 0.0, 0.8866, 0.0, 0.1753, 0.0, 0.8969, 0.0, 0.1856, 0.0, 0.8763, 0.0, 0.866, 0.0, 0.1856, 0.0, 0.866, 0.0, 0.8557, 0.0, 0.1856, 0.0, 0.8557, 0.0, 0.8454, 0.0, 0.1959, 0.0, 0.1856, 0.0, 0.8454, 0.0, 0.1959, 0.0, 0.8454, 0.0, 0.8351, 0.0, 0.1959, 0.0, 0.8351, 0.0, 0.8247, 0.0, 0.2062, 0.0, 0.1959, 0.0, 0.8247, 0.0, 0.2062, 0.0, 0.8247, 0.0, 0.8144, 0.0, 0.2062, 0.0, 0.8144, 0.0, 0.8041, 0.0, 0.2165, 0.0, 0.2062, 0.0, 0.8041, 0.0, 0.2165, 0.0, 0.8041, 0.0, 0.7938, 0.0, 0.2268, 0.0, 0.2165, 0.0, 0.7938, 0.0, 0.2268, 0.0, 0.7938, 0.0, 0.7835, 0.0, 0.2268, 0.0, 0.7835, 0.0, 0.7732, 0.0, 0.2371, 0.0, 0.2268, 0.0, 0.7732, 0.0, 0.2371, 0.0, 0.7732, 0.0, 0.7629, 0.0, 0.2474, 0.0, 0.2371, 0.0, 0.7629, 0.0, 0.2474, 0.0, 0.7629, 0.0, 0.7526, 0.0, 0.2474, 0.0, 0.7526, 0.0, 0.7423, 0.0, 0.2577, 0.0, 0.2474, 0.0, 0.7423, 0.0, 0.2577, 0.0, 0.7423, 0.0, 0.732, 0.0, 0.268, 0.0, 0.2577, 0.0, 0.732, 0.0, 0.268, 0.0, 0.732, 0.0, 0.7216, 0.0, 0.2784, 0.0, 0.268, 0.0, 0.7216, 0.0, 0.2784, 0.0, 0.7216, 0.0, 0.7113, 0.0, 0.2887, 0.0, 0.2784, 0.0, 0.7113, 0.0, 0.2887, 0.0, 0.7113, 0.0, 0.701, 0.0, 0.299, 0.0, 0.2887, 0.0, 0.701, 0.0, 0.299, 0.0, 0.701, 0.0, 0.6907, 0.0, 0.5155, 0.0, 0.5052, 0.0, 0.4948, 0.0, 0.299, 0.0, 0.6907, 0.0, 0.6804, 0.0, 0.5258, 0.0, 0.5155, 0.0, 0.4948, 0.0, 0.3093, 0.0, 0.299, 0.0, 0.6804, 0.0, 0.5361, 0.0, 0.5258, 0.0, 0.4948, 0.0, 0.3093, 0.0, 0.6804, 0.0, 0.6701, 0.0, 0.5464, 0.0, 0.5361, 0.0, 0.4948, 0.0, 0.5567, 0.0, 0.5464, 0.0, 0.4948, 0.0, 0.3093, 0.0, 0.6701, 0.0, 0.6598, 0.0, 0.567, 0.0, 0.5567, 0.0, 0.4948, 0.0, 0.3196, 0.0, 0.3093, 0.0, 0.6598, 0.0, 0.5773, 0.0, 0.567, 0.0, 0.4948, 0.0, 0.3196, 0.0, 0.6598, 0.0, 0.6495, 0.0, 0.5876, 0.0, 0.5773, 0.0, 0.4948, 0.0, 0.5979, 0.0, 0.5876, 0.0, 0.4948, 0.0, 0.3196, 0.0, 0.6495, 0.0, 0.6392, 0.0, 0.6082, 0.0, 0.5979, 0.0, 0.4948, 0.0, 0.6186, 0.0, 0.6082, 0.0, 0.4948, 0.0, 0.3196, 0.0, 0.6392, 0.0, 0.6289, 0.0, 0.6289, 0.0, 0.6186, 0.0, 0.4948, 0.0, 0.3196, 0.0, 0.6289, 0.0, 0.4948, 0.0, 0.3299, 0.0, 0.3196, 0.0, 0.4948, 0.0, 0.3299, 0.0, 0.4948, 0.0, 0.4845, 0.0, 0.3402, 0.0, 0.3299, 0.0, 0.4845, 0.0, 0.3402, 0.0, 0.4845, 0.0, 0.4742, 0.0, 0.3402, 0.0, 0.4742, 0.0, 0.4639, 0.0, 0.3402, 0.0, 0.4639, 0.0, 0.4536, 0.0, 0.3505, 0.0, 0.3402, 0.0, 0.4536, 0.0, 0.3505, 0.0, 0.4536, 0.0, 0.4433, 0.0, 0.3505, 0.0, 0.4433, 0.0, 0.433, 0.0, 0.3505, 0.0, 0.433, 0.0, 0.4227, 0.0, 0.3608, 0.0, 0.3505, 0.0, 0.4227, 0.0, 0.3608, 0.0, 0.4227, 0.0, 0.4124, 0.0, 0.3608, 0.0, 0.4124, 0.0, 0.4021, 0.0, 0.3608, 0.0, 0.4021, 0.0, 0.3918, 0.0, 0.3711, 0.0, 0.3608, 0.0, 0.3918, 0.0, 0.3711, 0.0, 0.3918, 0.0, 0.3814, 0.0, 0.6667, 0.0, 0.5833, 0.0, 0.5, 0.0, 0.6667, 0.0, 0.5, 0.0, 0.4167, 0.0, 0.4167, 0.0, 0.3333, 0.0, 0.25, 0.0, 0.4167, 0.0, 0.25, 0.0, 0.8333, 0.0, 0.8333, 0.0, 0.25, 0.0, 0.1667, 0.0, 0.1667, 0.0, 0.08333, 0.0, 0.0, 0.0, 0.1667, 0.0, 0.0, 0.0, 1.0, 0.0, 0.4167, 0.0, 0.8333, 0.0, 0.75, 0.0, 0.9167, 0.0, 0.8333, 0.0, 0.1667, 0.0, 0.6667, 0.0, 0.4167, 0.0, 0.75, 0.0, 0.9167, 0.0, 0.1667, 0.0, 1.0, 0.0, 0.134, 0.0, 0.1134, 0.0, 0.1237, 0.0, 0.134, 0.0, 0.1031, 0.0, 0.1134, 0.0, 0.134, 0.0, 0.09278, 0.0, 0.1031, 0.0, 0.1443, 0.0, 0.09278, 0.0, 0.134, 0.0, 0.1443, 0.0, 0.08247, 0.0, 0.09278, 0.0, 0.1443, 0.0, 0.07216, 0.0, 0.08247, 0.0, 0.1443, 0.0, 0.06186, 0.0, 0.07216, 0.0, 0.1546, 0.0, 0.06186, 0.0, 0.1443, 0.0, 0.1546, 0.0, 0.05155, 0.0, 0.06186, 0.0, 0.1546, 0.0, 0.04124, 0.0, 0.05155, 0.0, 0.1546, 0.0, 0.03093, 0.0, 0.04124, 0.0, 0.1649, 0.0, 0.03093, 0.0, 0.1546, 0.0, 0.1649, 0.0, 0.02062, 0.0, 0.03093, 0.0, 0.1649, 0.0, 0.01031, 0.0, 0.02062, 0.0, 0.1649, 0.0, 0.0, 0.0, 0.01031, 0.0, 0.1753, 0.0, 0.0, 0.0, 0.1649, 0.0, 0.1753, 0.0, 0.8969, 0.0, 0.0, 0.0, 0.8969, 0.0, 0.9072, 0.0, 0.0, 0.0, 0.9072, 0.0, 0.9175, 0.0, 0.0, 0.0, 0.9175, 0.0, 0.9278, 0.0, 0.0, 0.0, 0.9278, 0.0, 0.9381, 0.0, 0.0, 0.0, 0.9381, 0.0, 0.9485, 0.0, 0.0, 0.0, 0.9485, 0.0, 0.9588, 0.0, 0.0, 0.0, 0.9588, 0.0, 0.9691, 0.0, 0.0, 0.0, 0.9691, 0.0, 0.9794, 0.0, 0.0, 0.0, 0.9794, 0.0, 0.9897, 0.0, 0.0, 0.0, 0.9897, 0.0, 1.0, 0.0, 0.0, 0.0, 0.1856, 0.0, 0.8763, 0.0, 0.1753, 0.0, 0.8763, 0.0, 0.8866, 0.0, 0.1753, 0.0, 0.8866, 0.0, 0.8969, 0.0, 0.1753, 0.0, 0.1856, 0.0, 0.866, 0.0, 0.8763, 0.0, 0.1856, 0.0, 0.8557, 0.0, 0.866, 0.0, 0.1856, 0.0, 0.8454, 0.0, 0.8557, 0.0, 0.1959, 0.0, 0.8454, 0.0, 0.1856, 0.0, 0.1959, 0.0, 0.8351, 0.0, 0.8454, 0.0, 0.1959, 0.0, 0.8247, 0.0, 0.8351, 0.0, 0.2062, 0.0, 0.8247, 0.0, 0.1959, 0.0, 0.2062, 0.0, 0.8144, 0.0, 0.8247, 0.0, 0.2062, 0.0, 0.8041, 0.0, 0.8144, 0.0, 0.2165, 0.0, 0.8041, 0.0, 0.2062, 0.0, 0.2165, 0.0, 0.7938, 0.0, 0.8041, 0.0, 0.2268, 0.0, 0.7938, 0.0, 0.2165, 0.0, 0.2268, 0.0, 0.7835, 0.0, 0.7938, 0.0, 0.2268, 0.0, 0.7732, 0.0, 0.7835, 0.0, 0.2371, 0.0, 0.7732, 0.0, 0.2268, 0.0, 0.2371, 0.0, 0.7629, 0.0, 0.7732, 0.0, 0.2474, 0.0, 0.7629, 0.0, 0.2371, 0.0, 0.2474, 0.0, 0.7526, 0.0, 0.7629, 0.0, 0.2474, 0.0, 0.7423, 0.0, 0.7526, 0.0, 0.2577, 0.0, 0.7423, 0.0, 0.2474, 0.0, 0.2577, 0.0, 0.732, 0.0, 0.7423, 0.0, 0.268, 0.0, 0.732, 0.0, 0.2577, 0.0, 0.268, 0.0, 0.7216, 0.0, 0.732, 0.0, 0.2784, 0.0, 0.7216, 0.0, 0.268, 0.0, 0.2784, 0.0, 0.7113, 0.0, 0.7216, 0.0, 0.2887, 0.0, 0.7113, 0.0, 0.2784, 0.0, 0.2887, 0.0, 0.701, 0.0, 0.7113, 0.0, 0.299, 0.0, 0.701, 0.0, 0.2887, 0.0, 0.299, 0.0, 0.6907, 0.0, 0.701, 0.0, 0.5155, 0.0, 0.4948, 0.0, 0.5052, 0.0, 0.299, 0.0, 0.6804, 0.0, 0.6907, 0.0, 0.5258, 0.0, 0.4948, 0.0, 0.5155, 0.0, 0.3093, 0.0, 0.6804, 0.0, 0.299, 0.0, 0.5361, 0.0, 0.4948, 0.0, 0.5258, 0.0, 0.3093, 0.0, 0.6701, 0.0, 0.6804, 0.0, 0.5464, 0.0, 0.4948, 0.0, 0.5361, 0.0, 0.5567, 0.0, 0.4948, 0.0, 0.5464, 0.0, 0.3093, 0.0, 0.6598, 0.0, 0.6701, 0.0, 0.567, 0.0, 0.4948, 0.0, 0.5567, 0.0, 0.3196, 0.0, 0.6598, 0.0, 0.3093, 0.0, 0.5773, 0.0, 0.4948, 0.0, 0.567, 0.0, 0.3196, 0.0, 0.6495, 0.0, 0.6598, 0.0, 0.5876, 0.0, 0.4948, 0.0, 0.5773, 0.0, 0.5979, 0.0, 0.4948, 0.0, 0.5876, 0.0, 0.3196, 0.0, 0.6392, 0.0, 0.6495, 0.0, 0.6082, 0.0, 0.4948, 0.0, 0.5979, 0.0, 0.6186, 0.0, 0.4948, 0.0, 0.6082, 0.0, 0.3196, 0.0, 0.6289, 0.0, 0.6392, 0.0, 0.6289, 0.0, 0.4948, 0.0, 0.6186, 0.0, 0.3196, 0.0, 0.4948, 0.0, 0.6289, 0.0, 0.3299, 0.0, 0.4948, 0.0, 0.3196, 0.0, 0.3299, 0.0, 0.4845, 0.0, 0.4948, 0.0, 0.3402, 0.0, 0.4845, 0.0, 0.3299, 0.0, 0.3402, 0.0, 0.4742, 0.0, 0.4845, 0.0, 0.3402, 0.0, 0.4639, 0.0, 0.4742, 0.0, 0.3402, 0.0, 0.4536, 0.0, 0.4639, 0.0, 0.3505, 0.0, 0.4536, 0.0, 0.3402, 0.0, 0.3505, 0.0, 0.4433, 0.0, 0.4536, 0.0, 0.3505, 0.0, 0.433, 0.0, 0.4433, 0.0, 0.3505, 0.0, 0.4227, 0.0, 0.433, 0.0, 0.3608, 0.0, 0.4227, 0.0, 0.3505, 0.0, 0.3608, 0.0, 0.4124, 0.0, 0.4227, 0.0, 0.3608, 0.0, 0.4021, 0.0, 0.4124, 0.0, 0.3608, 0.0, 0.3918, 0.0, 0.4021, 0.0, 0.3711, 0.0, 0.3918, 0.0, 0.3608, 0.0, 0.3711, 0.0, 0.3814, 0.0, 0.3918, 0.0, 0.6667, 0.0, 0.5, 0.0, 0.5833, 0.0, 0.6667, 0.0, 0.4167, 0.0, 0.5, 0.0, 0.4167, 0.0, 0.25, 0.0, 0.3333, 0.0, 0.4167, 0.0, 0.8333, 0.0, 0.25, 0.0, 0.8333, 0.0, 0.1667, 0.0, 0.25, 0.0, 0.1667, 0.0, 0.0, 0.0, 0.08333, 0.0, 0.1667, 0.0, 1.0, 0.0, 0.0, 0.0, 0.4167, 0.0, 0.75, 0.0, 0.8333, 0.0, 0.9167, 0.0, 0.1667, 0.0, 0.8333, 0.0, 0.6667, 0.0, 0.75, 0.0, 0.4167, 0.0, 0.9167, 0.0, 1.0, 0.0, 0.1667, 0.0, 0.6598, 0.0, 0.6701, 0.0, 0.6701, 0.0, 0.6598, 0.0, 0.04124, 0.0, 0.05155, 0.0, 0.05155, 0.0, 0.04124, 0.0, 0.732, 0.0, 0.7423, 0.0, 0.7423, 0.0, 0.732, 0.0, 0.4742, 0.0, 0.4845, 0.0, 0.4845, 0.0, 0.4742, 0.0, 0.06186, 0.0, 0.07216, 0.0, 0.07216, 0.0, 0.06186, 0.0, 0.08247, 0.0, 0.09278, 0.0, 0.09278, 0.0, 0.08247, 0.0, 0.1031, 0.0, 0.1134, 0.0, 0.1134, 0.0, 0.1031, 0.0, 0.7526, 0.0, 0.7629, 0.0, 0.7629, 0.0, 0.7526, 0.0, 0.7835, 0.0, 0.7938, 0.0, 0.7938, 0.0, 0.7835, 0.0, 0.1237, 0.0, 0.134, 0.0, 0.134, 0.0, 0.1237, 0.0, 0.3814, 0.0, 0.3918, 0.0, 0.3918, 0.0, 0.3814, 0.0, 1.0, 0.0, 0.0, 0.0, 0.0, 0.0, 1.0, 0.0, 0.866, 0.0, 0.8763, 0.0, 0.8763, 0.0, 0.866, 0.0, 0.7938, 0.0, 0.8041, 0.0, 0.8041, 0.0, 0.7938, 0.0, 0.1443, 0.0, 0.1546, 0.0, 0.1546, 0.0, 0.1443, 0.0, 0.08333, 0.0, 0.1667, 0.0, 0.1667, 0.0, 0.08333, 0.0, 0.5833, 0.0, 0.6667, 0.0, 0.6667, 0.0, 0.5833, 0.0, 0.5979, 0.0, 0.6082, 0.0, 0.6082, 0.0, 0.5979, 0.0, 0.8041, 0.0, 0.8144, 0.0, 0.8144, 0.0, 0.8041, 0.0, 0.1649, 0.0, 0.1753, 0.0, 0.1753, 0.0, 0.1649, 0.0, 0.01031, 0.0, 0.02062, 0.0, 0.02062, 0.0, 0.01031, 0.0, 0.1856, 0.0, 0.1959, 0.0, 0.1959, 0.0, 0.1856, 0.0, 0.03093, 0.0, 0.04124, 0.0, 0.04124, 0.0, 0.03093, 0.0, 0.7732, 0.0, 0.7835, 0.0, 0.7835, 0.0, 0.7732, 0.0, 0.2062, 0.0, 0.2165, 0.0, 0.2165, 0.0, 0.2062, 0.0, 0.7629, 0.0, 0.7732, 0.0, 0.7732, 0.0, 0.7629, 0.0, 0.2268, 0.0, 0.2371, 0.0, 0.2371, 0.0, 0.2268, 0.0, 0.05155, 0.0, 0.06186, 0.0, 0.06186, 0.0, 0.05155, 0.0, 0.8247, 0.0, 0.8351, 0.0, 0.8351, 0.0, 0.8247, 0.0, 0.07216, 0.0, 0.08247, 0.0, 0.08247, 0.0, 0.07216, 0.0, 0.2474, 0.0, 0.2577, 0.0, 0.2577, 0.0, 0.2474, 0.0, 0.09278, 0.0, 0.1031, 0.0, 0.1031, 0.0, 0.09278, 0.0, 0.268, 0.0, 0.2784, 0.0, 0.2784, 0.0, 0.268, 0.0, 0.8144, 0.0, 0.8247, 0.0, 0.8247, 0.0, 0.8144, 0.0, 0.2887, 0.0, 0.299, 0.0, 0.299, 0.0, 0.2887, 0.0, 0.1134, 0.0, 0.1237, 0.0, 0.1237, 0.0, 0.1134, 0.0, 0.8557, 0.0, 0.866, 0.0, 0.866, 0.0, 0.8557, 0.0, 0.3093, 0.0, 0.3196, 0.0, 0.3196, 0.0, 0.3093, 0.0, 0.6289, 0.0, 0.6392, 0.0, 0.6392, 0.0, 0.6289, 0.0, 0.134, 0.0, 0.1443, 0.0, 0.1443, 0.0, 0.134, 0.0, 0.9072, 0.0, 0.9175, 0.0, 0.9175, 0.0, 0.9072, 0.0, 0.8763, 0.0, 0.8866, 0.0, 0.8866, 0.0, 0.8763, 0.0, 0.3299, 0.0, 0.3402, 0.0, 0.3402, 0.0, 0.3299, 0.0, 0.3505, 0.0, 0.3608, 0.0, 0.3608, 0.0, 0.3505, 0.0, 0.1546, 0.0, 0.1649, 0.0, 0.1649, 0.0, 0.1546, 0.0, 0.9278, 0.0, 0.9381, 0.0, 0.9381, 0.0, 0.9278, 0.0, 0.8969, 0.0, 0.9072, 0.0, 0.9072, 0.0, 0.8969, 0.0, 0.3711, 0.0, 0.3814, 0.0, 0.3814, 0.0, 0.3711, 0.0, 0.1753, 0.0, 0.1856, 0.0, 0.1856, 0.0, 0.1753, 0.0, 0.1959, 0.0, 0.2062, 0.0, 0.2062, 0.0, 0.1959, 0.0, 0.9485, 0.0, 0.9588, 0.0, 0.9588, 0.0, 0.9485, 0.0, 0.9175, 0.0, 0.9278, 0.0, 0.9278, 0.0, 0.9175, 0.0, 0.3918, 0.0, 0.4021, 0.0, 0.4021, 0.0, 0.3918, 0.0, 0.2165, 0.0, 0.2268, 0.0, 0.2268, 0.0, 0.2165, 0.0, 0.9381, 0.0, 0.9485, 0.0, 0.9485, 0.0, 0.9381, 0.0, 0.433, 0.0, 0.4433, 0.0, 0.4433, 0.0, 0.433, 0.0, 0.2371, 0.0, 0.2474, 0.0, 0.2474, 0.0, 0.2371, 0.0, 0.9691, 0.0, 0.9794, 0.0, 0.9794, 0.0, 0.9691, 0.0, 0.9588, 0.0, 0.9691, 0.0, 0.9691, 0.0, 0.9588, 0.0, 0.2577, 0.0, 0.268, 0.0, 0.268, 0.0, 0.2577, 0.0, 0.9794, 0.0, 0.9897, 0.0, 0.9897, 0.0, 0.9794, 0.0, 0.2784, 0.0, 0.2887, 0.0, 0.2887, 0.0, 0.2784, 0.0, 0.9897, 0.0, 1.0, 0.0, 1.0, 0.0, 0.9897, 0.0, 0.299, 0.0, 0.3093, 0.0, 0.3093, 0.0, 0.299, 0.0, 0.0, 0.0, 0.08333, 0.0, 0.08333, 0.0, 0.0, 0.0, 0.4021, 0.0, 0.4124, 0.0, 0.4124, 0.0, 0.4021, 0.0, 0.4536, 0.0, 0.4639, 0.0, 0.4639, 0.0, 0.4536, 0.0, 0.3196, 0.0, 0.3299, 0.0, 0.3299, 0.0, 0.3196, 0.0, 0.25, 0.0, 0.3333, 0.0, 0.3333, 0.0, 0.25, 0.0, 0.3402, 0.0, 0.3505, 0.0, 0.3505, 0.0, 0.3402, 0.0, 0.1667, 0.0, 0.25, 0.0, 0.25, 0.0, 0.1667, 0.0, 0.3608, 0.0, 0.3711, 0.0, 0.3711, 0.0, 0.3608, 0.0, 0.8866, 0.0, 0.8969, 0.0, 0.8969, 0.0, 0.8866, 0.0, 0.4167, 0.0, 0.5, 0.0, 0.5, 0.0, 0.4167, 0.0, 0.4948, 0.0, 0.5052, 0.0, 0.5052, 0.0, 0.4948, 0.0, 0.8351, 0.0, 0.8454, 0.0, 0.8454, 0.0, 0.8351, 0.0, 0.3333, 0.0, 0.4167, 0.0, 0.4167, 0.0, 0.3333, 0.0, 0.8454, 0.0, 0.8557, 0.0, 0.8557, 0.0, 0.8454, 0.0, 0.5, 0.0, 0.5833, 0.0, 0.5833, 0.0, 0.5, 0.0, 0.4845, 0.0, 0.4948, 0.0, 0.4948, 0.0, 0.4845, 0.0, 0.5155, 0.0, 0.5258, 0.0, 0.5258, 0.0, 0.5155, 0.0, 0.6667, 0.0, 0.75, 0.0, 0.75, 0.0, 0.6667, 0.0, 0.5361, 0.0, 0.5464, 0.0, 0.5464, 0.0, 0.5361, 0.0, 0.9167, 0.0, 1.0, 0.0, 1.0, 0.0, 0.9167, 0.0, 0.4227, 0.0, 0.433, 0.0, 0.433, 0.0, 0.4227, 0.0, 0.8333, 0.0, 0.9167, 0.0, 0.9167, 0.0, 0.8333, 0.0, 0.701, 0.0, 0.7113, 0.0, 0.7113, 0.0, 0.701, 0.0, 0.5567, 0.0, 0.567, 0.0, 0.567, 0.0, 0.5567, 0.0, 0.6907, 0.0, 0.701, 0.0, 0.701, 0.0, 0.6907, 0.0, 0.5773, 0.0, 0.5876, 0.0, 0.5876, 0.0, 0.5773, 0.0, 0.6495, 0.0, 0.6598, 0.0, 0.6598, 0.0, 0.6495, 0.0, 0.75, 0.0, 0.8333, 0.0, 0.8333, 0.0, 0.75, 0.0, 0.7216, 0.0, 0.732, 0.0, 0.732, 0.0, 0.7216, 0.0, 0.5052, 0.0, 0.5155, 0.0, 0.5155, 0.0, 0.5052, 0.0, 0.6186, 0.0, 0.6289, 0.0, 0.6289, 0.0, 0.6186, 0.0, 0.5258, 0.0, 0.5361, 0.0, 0.5361, 0.0, 0.5258, 0.0, 0.4124, 0.0, 0.4227, 0.0, 0.4227, 0.0, 0.4124, 0.0, 0.6392, 0.0, 0.6495, 0.0, 0.6495, 0.0, 0.6392, 0.0, 0.5464, 0.0, 0.5567, 0.0, 0.5567, 0.0, 0.5464, 0.0, 0.4433, 0.0, 0.4536, 0.0, 0.4536, 0.0, 0.4433, 0.0, 0.7423, 0.0, 0.7526, 0.0, 0.7526, 0.0, 0.7423, 0.0, 0.567, 0.0, 0.5773, 0.0, 0.5773, 0.0, 0.567, 0.0, 0.6701, 0.0, 0.6804, 0.0, 0.6804, 0.0, 0.6701, 0.0, 0.7113, 0.0, 0.7216, 0.0, 0.7216, 0.0, 0.7113, 0.0, 0.5876, 0.0, 0.5979, 0.0, 0.5979, 0.0, 0.5876, 0.0, 0.6804, 0.0, 0.6907, 0.0, 0.6907, 0.0, 0.6804, 0.0, 0.6082, 0.0, 0.6186, 0.0, 0.6186, 0.0, 0.6082, 0.0, 1.0, 0.0, 0.0, 0.0, 0.0, 0.0, 1.0, 0.0, 0.0, 0.0, 0.01031, 0.0, 0.01031, 0.0, 0.0, 0.0, 0.4639, 0.0, 0.4742, 0.0, 0.4742, 0.0, 0.4639, 0.0, 0.02062, 0.0, 0.03093, 0.0, 0.03093, 0.0, 0.02062, 0.0])
me_text.materials.append(mat_text)
me_text.auto_texspace = False
me_text.update()

# ---- objects
ob_cube = bpy.data.objects.new('Cube', me_cube_001)
ob_cube_001 = bpy.data.objects.new('Cube.001', me_cube)
ob_text = bpy.data.objects.new('Text', me_text)

# ---- transforms, parenting, visibility, modifiers, constraints
ob_cube.location = (0.0, 0.0, 0.0)
ob_cube.scale = (0.2, 5.0, 5.0)
ob_cube_001.location = (0.0, 0.0, 0.0)
ob_cube_001.scale = (0.0357, 0.7785, 1.0)
ob_text.location = (-0.02275, -0.4667, -1.884)
ob_text.rotation_euler = (1.571, -0.0, 1.571)
ob_text.scale = (0.5552, 0.5552, 0.5552)

# ---- collection membership
col_collection.objects.link(ob_cube)
col_collection.objects.link(ob_cube_001)
col_collection.objects.link(ob_text)

# ---- scene / render settings (as saved in the file)
scene.frame_start = 1; scene.frame_end = 250; scene.frame_set(1)
scene.render.engine = 'BLENDER_EEVEE_NEXT'
scene.cycles.sampling_pattern = 'TABULATED_SOBOL'
bpy.context.view_layer.update()

# ---- added for rendering (the .blend has no active camera and no usable light): camera, sun
cam_auto = bpy.data.cameras.new('AutoCamera')
cam_auto.lens = 50.0
cam_auto.sensor_width = 36.0
cam_auto.clip_end = 1000.0
ob_auto_camera = bpy.data.objects.new('AutoCamera', cam_auto)
scene.collection.objects.link(ob_auto_camera)
ob_auto_camera.location = (13.4088, -16.2906, 10.7063)
ob_auto_camera.rotation_euler = (1.09748, -7.21219e-08, 0.694738)
scene.camera = ob_auto_camera
light_auto_sun = bpy.data.lights.new('AutoSun', 'SUN')
light_auto_sun.energy = 3.0
light_auto_sun.angle = 0.0523599
ob_auto_sun = bpy.data.objects.new('AutoSun', light_auto_sun)
scene.collection.objects.link(ob_auto_sun)
ob_auto_sun.rotation_euler = (0.872665, 0.174533, 0.523599)
bpy.context.view_layer.update()
